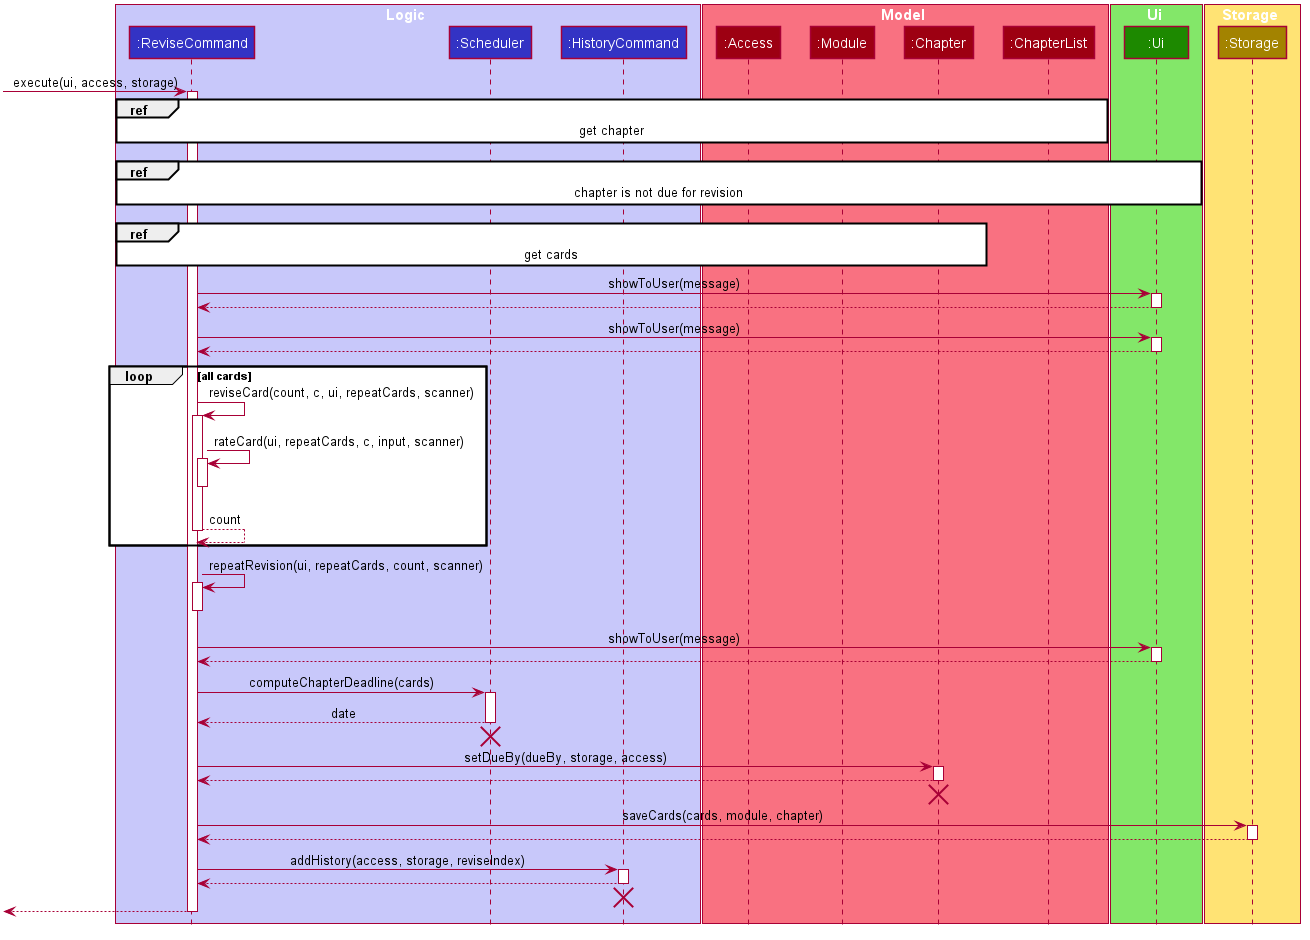

The diagram above was rendered by PlantUML. Its source (embedded in the PNG):
@startuml








skinparam BackgroundColor #FFFFFFF

skinparam Shadowing false

skinparam Class {
    FontColor #FFFFFF
    BorderThickness 1
    BorderColor #FFFFFF
    StereotypeFontColor #FFFFFF
    FontName Arial
}

skinparam Actor {
    BorderColor #000000
    Color #000000
    FontName Arial
}

skinparam Sequence {
    MessageAlign center
    BoxFontSize 15
    BoxPadding 0
    BoxFontColor #FFFFFF
    FontName Arial
}

skinparam Participant {
    FontColor #FFFFFFF
    Padding 20
}

skinparam MinClassWidth 50
skinparam ParticipantPadding 10
skinparam Shadowing false
skinparam DefaultTextAlignment center
skinparam packageStyle Rectangle
skinparam classAttributeIconSize 0
skinparam classAttributeFontColor white
skinparam classAttributeFontSize 12

hide footbox
hide members
hide circle

box Logic #C8C8FA
participant ":ReviseCommand" as ReviseCommand #3333C4
participant ":Scheduler" as Scheduler #3333C4
participant ":HistoryCommand" as HistoryCommand #3333C4
end box

box Model #F97181
participant ":Access" as Access #9D0012
participant ":Module" as Module #9D0012
participant ":Chapter" as Chapter #9D0012
participant ":ChapterList" as ChapterList #9D0012
end box

box Ui #83E769
participant ":Ui" as Ui #1D8900
end box

box Storage #FFE374
participant ":Storage" as Storage #A38300
end box

[-> ReviseCommand : execute(ui, access, storage)
activate ReviseCommand
ref over ReviseCommand, ChapterList : get chapter
[<-[hidden]- ReviseCommand
ref over ReviseCommand, Ui : chapter is not due for revision
[<-[hidden]- ReviseCommand

ref over ReviseCommand, Chapter: get cards
ReviseCommand -> Ui : showToUser(message)
activate Ui
ReviseCommand <-- Ui
deactivate Ui
ReviseCommand -> Ui : showToUser(message)
activate Ui
ReviseCommand <-- Ui
deactivate Ui
loop all cards
    ReviseCommand -> ReviseCommand : reviseCard(count, c, ui, repeatCards, scanner)
    activate ReviseCommand
    ReviseCommand -> ReviseCommand : rateCard(ui, repeatCards, c, input, scanner)
    activate ReviseCommand
    deactivate ReviseCommand
    ReviseCommand --> ReviseCommand : count
    deactivate ReviseCommand

end
ReviseCommand -> ReviseCommand : repeatRevision(ui, repeatCards, count, scanner)
activate ReviseCommand
deactivate ReviseCommand
ReviseCommand -> Ui : showToUser(message)
activate Ui
ReviseCommand <-- Ui
deactivate Ui
ReviseCommand -> Scheduler : computeChapterDeadline(cards)
activate Scheduler
ReviseCommand <-- Scheduler : date
deactivate Scheduler
[<-[hidden]- Scheduler
destroy Scheduler
ReviseCommand -> Chapter : setDueBy(dueBy, storage, access)
activate Chapter
ReviseCommand <-- Chapter
deactivate Chapter
[<-[hidden]- Chapter
destroy Chapter
ReviseCommand -> Storage : saveCards(cards, module, chapter)
activate Storage
ReviseCommand <-- Storage
deactivate Storage
ReviseCommand -> HistoryCommand : addHistory(access, storage, reviseIndex)
activate HistoryCommand
ReviseCommand <-- HistoryCommand
deactivate HistoryCommand
[<-[hidden]- HistoryCommand
destroy HistoryCommand
[<-- ReviseCommand
deactivate ReviseCommand
@enduml